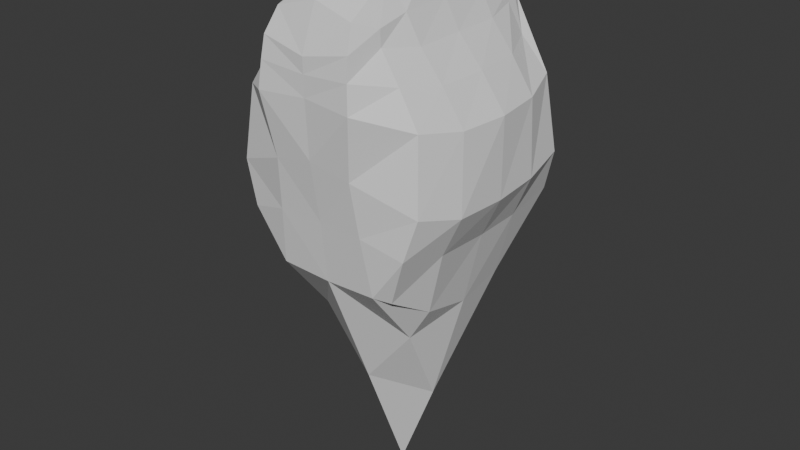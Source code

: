 # Source: ToothCanine_Object.blend  (saved by Blender 4.2.66; exported with 4.5.12 LTS)
import bpy
from mathutils import Matrix  # noqa: F401  (used for matrix-valued properties, if any)

bpy.ops.wm.read_factory_settings(use_empty=True)
scene = bpy.context.scene
scene.name = 'Scene'

# ---- collections
col_collection = bpy.data.collections.new('Collection'); scene.collection.children.link(col_collection)

# ---- world
world_world = bpy.data.worlds.new('World'); scene.world = world_world
world_world.use_nodes = True; world_world.node_tree.nodes.clear()
_N = world_world.node_tree.nodes; _L = world_world.node_tree.links
n0 = _N.new('ShaderNodeOutputWorld'); n0.name = 'World Output'; n0.location = (300, 300)
n1 = _N.new('ShaderNodeBackground'); n1.name = 'Background'; n1.location = (10, 300)
n1.inputs[0].default_value = (0.05088, 0.05088, 0.05088, 1.0)
_L.new(n1.outputs[0], n0.inputs[0])
n0.is_active_output = True
world_world.color = (0.05088, 0.05088, 0.05088)
world_world.sun_shadow_jitter_overblur = 0.0

# ---- meshes
me_cube_003 = bpy.data.meshes.new('Cube.003')
me_cube_003.from_pydata([(-0.6149, -0.8901, -0.04788), (-0.4836, -0.8546, 1.807), (-0.6076, 0.881, -0.03992), (-0.4771, 0.8196, 1.774), (0.0, 1.0, -0.0001864), (0.0, 0.8615, 1.966), (0.0, -1.0, -0.01539), (0.0, -1.044, 1.95), (-0.9541, -0.9746, 0.678), (-1.003, 0.8807, 0.6714), (0.0, -1.166, 0.9234), (0.0, 1.139, 0.9386), (-0.7058, -0.005099, -0.3181), (-0.486, -0.06967, 1.877), (0.0, -0.09803, 2.228), (0.0, 1.91e-06, -2.0), (-1.095, -0.0632, 0.592), (-0.8708, 0.9609, 0.3369), (0.0, -1.07, 0.4609), (0.0, 0.9999, 0.4994), (-0.8259, -1.001, 0.3557), (-0.894, -0.02851, 0.2711), (-0.5003, 1.0, -0.0002091), (-0.3784, -1.06, 1.866), (-0.3803, 0.8699, 1.929), (-0.5004, -0.9998, -0.0001584), (-0.6351, 1.05, 0.9845), (-0.3939, -1.139, 0.852), (-0.3983, -0.03278, -1.214), (-0.3482, -0.08801, 2.14), (-0.4365, -1.076, 0.4497), (-0.6274, 1.049, 0.4853), (-0.7044, -0.4966, -0.2308), (0.0, -0.5807, 2.144), (0.0, -0.5, -1.0), (-0.4868, -0.5519, 1.857), (-1.078, -0.5746, 0.6017), (-0.8925, -0.5712, 0.2866), (-0.4947, -0.5006, -0.5092), (-0.3009, -0.5621, 2.057), (-0.4912, 0.4106, 1.842), (-1.077, 0.4114, 0.6125), (-0.704, 0.4839, -0.2369), (0.0, 0.3875, 2.151), (0.0, 0.5, -0.9617), (-0.896, 0.4284, 0.2839), (-0.3422, 0.4126, 2.056), (-0.497, 0.4997, -0.5051), (-0.8956, -0.9056, 1.226), (-0.9111, 0.8205, 1.248), (0.0, -1.195, 1.353), (0.0, 0.9962, 1.531), (-1.085, -0.04615, 1.18), (-0.5444, 1.006, 1.384), (-0.4752, -1.227, 1.329), (-1.026, -0.5052, 1.174), (-1.04, 0.4141, 1.192), (-0.4973, -0.8624, 1.691), (-0.5281, 0.7603, 1.696), (0.0, -1.201, 1.624), (0.0, 0.9403, 1.759), (-0.6305, -0.07127, 1.666), (-0.382, 0.9686, 1.871), (-0.4367, -1.169, 1.692), (-0.612, -0.5276, 1.651), (-0.6259, 0.39, 1.668), (-0.6436, 0.8104, 1.483), (0.0, -1.198, 1.508), (0.0, 0.9683, 1.645), (-0.8585, -0.06107, 1.444), (-0.4551, 0.9907, 1.69), (-0.4529, -1.202, 1.53), (-0.8179, -0.5177, 1.434), (-0.8304, 0.4014, 1.451), (-0.6924, -0.884, 1.48)], [], [(65, 40, 3, 58), (63, 23, 1, 57), (39, 35, 1, 23), (38, 34, 6, 25), (62, 24, 5, 60), (31, 26, 11, 19), (30, 27, 8, 20), (45, 41, 9, 17), (37, 36, 16, 21), (47, 44, 15, 28), (46, 40, 13, 29), (64, 35, 13, 61), (32, 37, 21, 12), (42, 45, 17, 2), (25, 30, 20, 0), (22, 31, 19, 4), (2, 17, 31, 22), (6, 18, 30, 25), (43, 46, 29, 14), (42, 47, 28, 12), (18, 10, 27, 30), (17, 9, 26, 31), (58, 3, 24, 62), (32, 38, 25, 0), (33, 39, 23, 7), (59, 7, 23, 63), (14, 29, 39, 33), (12, 28, 38, 32), (0, 20, 37, 32), (57, 1, 35, 64), (20, 8, 36, 37), (28, 15, 34, 38), (29, 13, 35, 39), (2, 22, 47, 42), (5, 24, 46, 43), (12, 21, 45, 42), (24, 3, 40, 46), (22, 4, 44, 47), (21, 16, 41, 45), (61, 13, 40, 65), (16, 52, 56, 41), (8, 48, 55, 36), (10, 50, 54, 27), (9, 49, 53, 26), (36, 55, 52, 16), (26, 53, 51, 11), (27, 54, 48, 8), (41, 56, 49, 9), (69, 61, 65, 73), (74, 57, 64, 72), (67, 59, 63, 71), (66, 58, 62, 70), (72, 64, 61, 69), (70, 62, 60, 68), (71, 63, 57, 74), (73, 65, 58, 66), (56, 73, 66, 49), (54, 71, 74, 48), (53, 70, 68, 51), (55, 72, 69, 52), (49, 66, 70, 53), (50, 67, 71, 54), (48, 74, 72, 55), (52, 69, 73, 56)])
_uv = me_cube_003.uv_layers.new(name='UVMap')
_uv.uv.foreach_set('vector', [0.5942, 0.1875, 0.625, 0.1875, 0.625, 0.25, 0.5942, 0.25, 0.5942, 0.9375, 0.625, 0.9375, 0.625, 1.0, 0.5942, 1.0, 0.8125, 0.6875, 0.875, 0.6875, 0.875, 0.75, 0.8125, 0.75, 0.1875, 0.6875, 0.25, 0.6875, 0.25, 0.75, 0.1875, 0.75, 0.5942, 0.3125, 0.625, 0.3125, 0.625, 0.375, 0.5942, 0.375, 0.4375, 0.3125, 0.5, 0.3125, 0.5, 0.375, 0.4375, 0.375, 0.4375, 0.9375, 0.5, 0.9375, 0.5, 1.0, 0.4375, 1.0, 0.4375, 0.1875, 0.5, 0.1875, 0.5, 0.25, 0.4375, 0.25, 0.4375, 0.0625, 0.5, 0.0625, 0.5, 0.125, 0.4375, 0.125, 0.1875, 0.5625, 0.25, 0.5625, 0.25, 0.625, 0.1875, 0.625, 0.8125, 0.5625, 0.875, 0.5625, 0.875, 0.625, 0.8125, 0.625, 0.5942, 0.0625, 0.625, 0.0625, 0.625, 0.125, 0.5942, 0.125, 0.375, 0.0625, 0.4375, 0.0625, 0.4375, 0.125, 0.375, 0.125, 0.375, 0.1875, 0.4375, 0.1875, 0.4375, 0.25, 0.375, 0.25, 0.375, 0.9375, 0.4375, 0.9375, 0.4375, 1.0, 0.375, 1.0, 0.375, 0.3125, 0.4375, 0.3125, 0.4375, 0.375, 0.375, 0.375, 0.375, 0.25, 0.4375, 0.25, 0.4375, 0.3125, 0.375, 0.3125, 0.375, 0.875, 0.4375, 0.875, 0.4375, 0.9375, 0.375, 0.9375, 0.75, 0.5625, 0.8125, 0.5625, 0.8125, 0.625, 0.75, 0.625, 0.125, 0.5625, 0.1875, 0.5625, 0.1875, 0.625, 0.125, 0.625, 0.4375, 0.875, 0.5, 0.875, 0.5, 0.9375, 0.4375, 0.9375, 0.4375, 0.25, 0.5, 0.25, 0.5, 0.3125, 0.4375, 0.3125, 0.5942, 0.25, 0.625, 0.25, 0.625, 0.3125, 0.5942, 0.3125, 0.125, 0.6875, 0.1875, 0.6875, 0.1875, 0.75, 0.125, 0.75, 0.75, 0.6875, 0.8125, 0.6875, 0.8125, 0.75, 0.75, 0.75, 0.5942, 0.875, 0.625, 0.875, 0.625, 0.9375, 0.5942, 0.9375, 0.75, 0.625, 0.8125, 0.625, 0.8125, 0.6875, 0.75, 0.6875, 0.125, 0.625, 0.1875, 0.625, 0.1875, 0.6875, 0.125, 0.6875, 0.375, 0.0, 0.4375, 0.0, 0.4375, 0.0625, 0.375, 0.0625, 0.5942, 0.0, 0.625, 0.0, 0.625, 0.0625, 0.5942, 0.0625, 0.4375, 0.0, 0.5, 0.0, 0.5, 0.0625, 0.4375, 0.0625, 0.1875, 0.625, 0.25, 0.625, 0.25, 0.6875, 0.1875, 0.6875, 0.8125, 0.625, 0.875, 0.625, 0.875, 0.6875, 0.8125, 0.6875, 0.125, 0.5, 0.1875, 0.5, 0.1875, 0.5625, 0.125, 0.5625, 0.75, 0.5, 0.8125, 0.5, 0.8125, 0.5625, 0.75, 0.5625, 0.375, 0.125, 0.4375, 0.125, 0.4375, 0.1875, 0.375, 0.1875, 0.8125, 0.5, 0.875, 0.5, 0.875, 0.5625, 0.8125, 0.5625, 0.1875, 0.5, 0.25, 0.5, 0.25, 0.5625, 0.1875, 0.5625, 0.4375, 0.125, 0.5, 0.125, 0.5, 0.1875, 0.4375, 0.1875, 0.5942, 0.125, 0.625, 0.125, 0.625, 0.1875, 0.5942, 0.1875, 0.5, 0.125, 0.5625, 0.125, 0.5625, 0.1875, 0.5, 0.1875, 0.5, 0.0, 0.5625, 0.0, 0.5625, 0.0625, 0.5, 0.0625, 0.5, 0.875, 0.5625, 0.875, 0.5625, 0.9375, 0.5, 0.9375, 0.5, 0.25, 0.5625, 0.25, 0.5625, 0.3125, 0.5, 0.3125, 0.5, 0.0625, 0.5625, 0.0625, 0.5625, 0.125, 0.5, 0.125, 0.5, 0.3125, 0.5625, 0.3125, 0.5625, 0.375, 0.5, 0.375, 0.5, 0.9375, 0.5625, 0.9375, 0.5625, 1.0, 0.5, 1.0, 0.5, 0.1875, 0.5625, 0.1875, 0.5625, 0.25, 0.5, 0.25, 0.5784, 0.125, 0.5942, 0.125, 0.5942, 0.1875, 0.5784, 0.1875, 0.5784, 0.0, 0.5942, 0.0, 0.5942, 0.0625, 0.5784, 0.0625, 0.5784, 0.875, 0.5942, 0.875, 0.5942, 0.9375, 0.5784, 0.9375, 0.5784, 0.25, 0.5942, 0.25, 0.5942, 0.3125, 0.5784, 0.3125, 0.5784, 0.0625, 0.5942, 0.0625, 0.5942, 0.125, 0.5784, 0.125, 0.5784, 0.3125, 0.5942, 0.3125, 0.5942, 0.375, 0.5784, 0.375, 0.5784, 0.9375, 0.5942, 0.9375, 0.5942, 1.0, 0.5784, 1.0, 0.5784, 0.1875, 0.5942, 0.1875, 0.5942, 0.25, 0.5784, 0.25, 0.5625, 0.1875, 0.5784, 0.1875, 0.5784, 0.25, 0.5625, 0.25, 0.5625, 0.9375, 0.5784, 0.9375, 0.5784, 1.0, 0.5625, 1.0, 0.5625, 0.3125, 0.5784, 0.3125, 0.5784, 0.375, 0.5625, 0.375, 0.5625, 0.0625, 0.5784, 0.0625, 0.5784, 0.125, 0.5625, 0.125, 0.5625, 0.25, 0.5784, 0.25, 0.5784, 0.3125, 0.5625, 0.3125, 0.5625, 0.875, 0.5784, 0.875, 0.5784, 0.9375, 0.5625, 0.9375, 0.5625, 0.0, 0.5784, 0.0, 0.5784, 0.0625, 0.5625, 0.0625, 0.5625, 0.125, 0.5784, 0.125, 0.5784, 0.1875, 0.5625, 0.1875])
me_cube_003.update()

# ---- objects
ob_cube = bpy.data.objects.new('Cube', me_cube_003)

# ---- transforms, parenting, visibility, modifiers, constraints
ob_cube.location = (0.0, 0.0, 2.0)
ob_cube.scale = (0.8, 0.8, 1.0)
_m = ob_cube.modifiers.new('Mirror', 'MIRROR')
_m.use_clip = True

# ---- collection membership
col_collection.objects.link(ob_cube)

# ---- scene / render settings (as saved in the file)
scene.frame_start = 1; scene.frame_end = 250; scene.frame_set(1)
scene.render.engine = 'BLENDER_EEVEE_NEXT'
bpy.context.view_layer.update()

# ---- added for rendering (the .blend has no active camera and no usable light): camera, sun
cam_auto = bpy.data.cameras.new('AutoCamera')
cam_auto.lens = 50.0
cam_auto.sensor_width = 36.0
cam_auto.clip_end = 1000.0
ob_auto_camera = bpy.data.objects.new('AutoCamera', cam_auto)
scene.collection.objects.link(ob_auto_camera)
ob_auto_camera.location = (4.58182, -5.53327, 5.77925)
ob_auto_camera.rotation_euler = (1.09748, -7.21219e-08, 0.694738)
scene.camera = ob_auto_camera
light_auto_sun = bpy.data.lights.new('AutoSun', 'SUN')
light_auto_sun.energy = 3.0
light_auto_sun.angle = 0.0523599
ob_auto_sun = bpy.data.objects.new('AutoSun', light_auto_sun)
scene.collection.objects.link(ob_auto_sun)
ob_auto_sun.rotation_euler = (0.872665, 0.174533, 0.523599)
bpy.context.view_layer.update()
